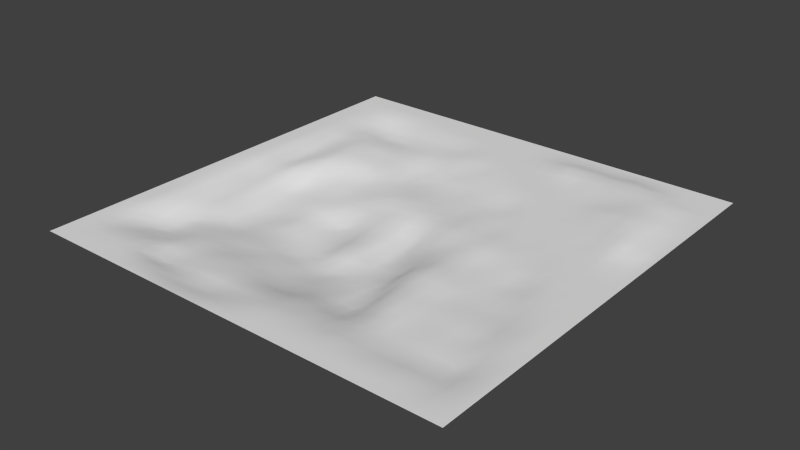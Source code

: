 # Source: l90_turn_surface2.blend  (saved by Blender 2.70.0; exported with 4.5.12 LTS)
import bpy
from mathutils import Matrix  # noqa: F401  (used for matrix-valued properties, if any)

bpy.ops.wm.read_factory_settings(use_empty=True)
scene = bpy.context.scene
scene.name = 'Scene'

# ---- collections
col_collection_1 = bpy.data.collections.new('Collection 1'); scene.collection.children.link(col_collection_1)

# ---- materials (node trees are filled in below, after node groups)
mat_material = bpy.data.materials.new('Material')
mat_material.alpha_threshold = 0.0
mat_material.use_transparent_shadow = False
mat_material.roughness = 0.5
mat_material.line_color = (0.0, 0.0, 0.0, 1.0)

# ---- material node trees

# ---- world
world_world = bpy.data.worlds.new('World'); scene.world = world_world
world_world.color = (0.05088, 0.05088, 0.05088)
world_world.use_sun_shadow = False
world_world.sun_shadow_jitter_overblur = 0.0
world_world.cycles.sampling_method = 'MANUAL'
world_world.cycles.sample_map_resolution = 256

# ---- meshes
me_plane_001 = bpy.data.meshes.new('Plane.001')
me_plane_001.from_pydata([(-6.062, -2.729, 4.853), (1.938, -2.729, 4.853), (-6.062, 5.271, 4.853), (1.938, 5.271, 4.853), (-6.062, 1.271, 4.853), (-2.062, -2.729, 4.853), (1.938, 1.271, 4.853), (-2.062, 5.271, 4.853), (-2.052, 1.279, 4.52), (-6.062, -0.7286, 4.853), (-0.06209, -2.729, 4.853), (1.938, 3.271, 4.853), (-4.062, 5.271, 4.853), (-6.062, 3.271, 4.853), (-4.062, -2.729, 4.853), (1.938, -0.7286, 4.853), (-0.06209, 5.271, 4.853), (-2.062, 3.271, 4.801), (-2.052, -0.7545, 4.499), (-4.074, 1.273, 4.562), (-0.06209, 1.271, 4.781), (-0.06209, 3.271, 4.853), (-4.062, 3.271, 4.735), (-4.074, -0.7334, 4.604), (-0.06208, -0.7286, 4.764), (-6.062, -1.729, 4.853), (0.9379, -2.729, 4.853), (1.938, 4.271, 4.853), (-5.062, 5.271, 4.853), (-6.062, 4.271, 4.853), (-5.062, -2.729, 4.853), (1.938, -1.729, 4.853), (0.9379, 5.271, 4.853), (-2.062, 4.271, 4.853), (-2.062, -1.73, 4.757), (-5.068, 1.273, 4.749), (-1.062, 1.271, 4.717), (-6.062, 0.2714, 4.853), (-1.062, -2.729, 4.853), (1.938, 2.271, 4.853), (-3.062, 5.271, 4.853), (-6.062, 2.271, 4.853), (-3.062, -2.729, 4.853), (1.938, 0.2714, 4.853), (-1.062, 5.271, 4.853), (-2.066, 2.268, 4.669), (-2.063, 0.2676, 4.547), (-3.072, 1.278, 4.523), (0.9379, 1.271, 4.853), (-0.06197, 4.27, 4.949), (-0.06209, 2.271, 4.829), (-1.062, 3.271, 4.85), (0.9366, 3.271, 4.991), (-4.062, 4.271, 4.786), (-4.081, 2.27, 4.683), (-5.065, 3.27, 4.797), (-3.068, 3.271, 4.68), (-4.071, 0.2667, 4.499), (-4.064, -1.74, 4.718), (-5.071, -0.7246, 4.598), (-3.062, -0.7303, 4.576), (-0.06091, 0.268, 4.753), (-0.0619, -1.729, 4.797), (-1.046, -0.7302, 4.534), (0.9342, -0.7279, 4.759), (0.9447, 4.28, 4.957), (-3.062, 4.272, 4.805), (-3.083, 0.2678, 4.424), (0.9379, 0.2714, 4.791), (-1.062, 4.271, 4.853), (-1.062, 2.271, 4.769), (0.9379, 2.271, 4.853), (-5.069, 4.272, 4.753), (-5.064, 2.27, 4.749), (-3.063, 2.269, 4.636), (-5.072, 0.2684, 4.684), (-5.063, -1.729, 4.786), (-3.061, -1.744, 4.753), (-1.053, 0.266, 4.624), (-1.062, -1.729, 4.785), (0.9334, -1.735, 4.746), (-6.062, -2.229, 4.853), (1.438, -2.729, 4.853), (1.938, 4.771, 4.853), (-5.562, 5.271, 4.853), (-6.062, 4.771, 4.853), (-5.562, -2.729, 4.853), (1.938, -2.229, 4.853), (1.438, 5.271, 4.853), (-2.062, 4.771, 4.853), (-2.062, -2.229, 4.82), (-5.562, 1.271, 4.813), (-1.56, 1.272, 4.581), (-6.062, 0.7714, 4.853), (-1.562, -2.729, 4.853), (1.938, 1.771, 4.853), (-2.562, 5.271, 4.853), (-6.062, 1.771, 4.853), (-2.562, -2.729, 4.853), (1.938, 0.7714, 4.853), (-1.562, 5.271, 4.853), (-2.065, 1.772, 4.674), (-2.05, 0.7806, 4.522), (-2.565, 1.271, 4.573), (1.438, 1.271, 4.853), (-0.06201, 4.773, 4.898), (-0.06209, 1.771, 4.793), (-1.562, 3.271, 4.813), (0.4373, 3.273, 4.922), (-4.062, 4.771, 4.853), (-4.087, 1.763, 4.61), (-5.562, 3.271, 4.852), (-3.566, 3.274, 4.704), (-4.065, 0.772, 4.498), (-4.062, -2.232, 4.773), (-5.562, -0.7285, 4.852), (-3.562, -0.7286, 4.597), (-0.06133, 0.7719, 4.732), (-0.06209, -2.229, 4.853), (-1.548, -0.7407, 4.526), (0.4379, -0.7286, 4.753), (-6.062, -1.229, 4.853), (0.4379, -2.729, 4.853), (1.938, 3.771, 4.853), (-4.562, 5.271, 4.853), (-6.062, 3.771, 4.853), (-4.562, -2.729, 4.853), (1.938, -1.229, 4.853), (0.4379, 5.271, 4.853), (-2.062, 3.771, 4.834), (-2.06, -1.242, 4.569), (-4.59, 1.282, 4.554), (-0.5621, 1.271, 4.781), (-6.062, -0.2286, 4.853), (-0.5621, -2.729, 4.853), (1.938, 2.771, 4.853), (-3.562, 5.271, 4.853), (-6.062, 2.771, 4.853), (-3.562, -2.729, 4.853), (1.938, -0.2286, 4.853), (-0.5621, 5.271, 4.853), (-2.062, 2.771, 4.703), (-2.065, -0.2496, 4.447), (-3.578, 1.267, 4.552), (0.4379, 1.271, 4.801), (-0.06217, 3.772, 4.888), (-0.06209, 2.771, 4.853), (-0.5621, 3.271, 4.853), (1.438, 3.271, 4.924), (-4.055, 3.774, 4.707), (-4.075, 2.77, 4.729), (-4.569, 3.269, 4.801), (-2.562, 3.271, 4.754), (-4.073, -0.2327, 4.525), (-4.065, -1.229, 4.699), (-4.576, -0.7357, 4.614), (-2.547, -0.7641, 4.497), (-0.05368, -0.2184, 4.742), (-0.06209, -1.229, 4.79), (-0.562, -0.7286, 4.802), (1.438, -0.7286, 4.851), (0.9379, 4.771, 4.889), (0.9388, 3.772, 4.982), (0.4381, 4.272, 4.954), (1.438, 4.271, 4.889), (-3.062, 4.771, 4.853), (-3.062, 3.771, 4.784), (-3.562, 4.272, 4.802), (-2.562, 4.271, 4.853), (-3.084, 0.7682, 4.421), (-3.067, -0.2374, 4.419), (-3.577, 0.2728, 4.504), (-2.565, 0.2693, 4.484), (0.9379, 0.7714, 4.83), (0.9379, -0.2286, 4.749), (0.4379, 0.2714, 4.726), (1.438, 0.2714, 4.853), (-1.063, 4.772, 4.892), (-1.062, 3.771, 4.853), (-1.562, 4.271, 4.853), (-0.5622, 4.272, 4.9), (-1.062, 2.771, 4.755), (-1.062, 1.771, 4.773), (-1.562, 2.271, 4.714), (-0.5621, 2.271, 4.786), (0.937, 2.773, 4.935), (0.9379, 1.771, 4.853), (0.4379, 2.271, 4.853), (1.437, 2.272, 4.908), (-5.062, 4.771, 4.853), (-5.068, 3.771, 4.773), (-5.562, 4.271, 4.852), (-4.563, 4.278, 4.739), (-5.062, 2.77, 4.756), (-5.064, 1.771, 4.761), (-5.562, 2.271, 4.846), (-4.585, 2.277, 4.816), (-3.072, 2.763, 4.619), (-3.062, 1.776, 4.612), (-3.57, 2.27, 4.603), (-2.563, 2.262, 4.67), (-5.073, 0.7698, 4.71), (-5.072, -0.2286, 4.671), (-5.562, 0.2712, 4.81), (-4.592, 0.2605, 4.537), (-5.063, -1.227, 4.607), (-5.062, -2.229, 4.853), (-5.562, -1.729, 4.808), (-4.565, -1.732, 4.752), (-3.062, -1.229, 4.677), (-3.062, -2.229, 4.737), (-3.559, -1.748, 4.745), (-2.563, -1.737, 4.753), (-1.061, 0.7703, 4.655), (-1.042, -0.2331, 4.589), (-1.533, 0.2655, 4.435), (-0.5621, 0.2714, 4.804), (-1.059, -1.235, 4.577), (-1.062, -2.229, 4.853), (-1.562, -1.729, 4.77), (-0.5621, -1.729, 4.776), (0.9359, -1.23, 4.753), (0.9379, -2.229, 4.851), (0.4376, -1.734, 4.762), (1.438, -1.729, 4.778), (1.438, 4.771, 4.853), (-2.562, 4.771, 4.853), (-2.571, 0.7671, 4.502), (1.438, 0.7714, 4.853), (-0.5617, 4.772, 4.909), (-0.5621, 2.771, 4.835), (1.441, 2.77, 4.962), (-4.562, 4.771, 4.853), (-4.565, 2.773, 4.821), (-2.567, 2.765, 4.643), (-4.591, 0.7729, 4.559), (-4.57, -1.232, 4.653), (-2.561, -1.235, 4.623), (-0.5621, 0.7714, 4.752), (-0.5621, -1.229, 4.721), (1.438, -1.229, 4.803), (0.4395, 4.775, 4.932), (0.436, 3.77, 4.933), (1.443, 3.773, 4.913), (-3.562, 4.771, 4.853), (-3.562, 3.771, 4.756), (-2.562, 3.771, 4.835), (-3.574, 0.7675, 4.49), (-3.563, -0.2284, 4.522), (-2.561, -0.2478, 4.411), (0.4379, 0.7714, 4.743), (0.4373, -0.2291, 4.755), (1.438, -0.2286, 4.853), (-1.562, 4.771, 4.853), (-1.562, 3.771, 4.853), (-0.5621, 3.771, 4.853), (-1.562, 2.771, 4.758), (-1.564, 1.769, 4.708), (-0.5621, 1.771, 4.778), (0.4379, 2.771, 4.853), (0.4379, 1.771, 4.841), (1.438, 1.771, 4.858), (-5.562, 4.771, 4.853), (-5.562, 3.771, 4.852), (-4.563, 3.772, 4.718), (-5.562, 2.771, 4.852), (-5.562, 1.771, 4.835), (-4.586, 1.773, 4.697), (-3.564, 2.77, 4.691), (-3.576, 1.76, 4.578), (-2.555, 1.78, 4.613), (-5.562, 0.7712, 4.804), (-5.562, -0.2288, 4.836), (-4.587, -0.2363, 4.56), (-5.562, -1.229, 4.821), (-5.562, -2.229, 4.853), (-4.562, -2.229, 4.845), (-3.562, -1.229, 4.688), (-3.561, -2.23, 4.742), (-2.563, -2.229, 4.764), (-1.543, 0.7782, 4.472), (-1.53, -0.2386, 4.5), (-0.5621, -0.2286, 4.788), (-1.557, -1.237, 4.625), (-1.562, -2.229, 4.853), (-0.5621, -2.229, 4.853), (0.4379, -1.229, 4.768), (0.4379, -2.229, 4.853), (1.438, -2.229, 4.824), (-6.062, -2.479, 4.853), (1.688, -2.729, 4.853), (1.938, 5.021, 4.853), (-5.812, 5.271, 4.853), (-6.062, 5.021, 4.853), (-5.812, -2.729, 4.853), (1.938, -2.479, 4.853), (1.688, 5.271, 4.853), (-2.062, 5.021, 4.853), (-2.062, -2.479, 4.853), (-5.812, 1.271, 4.853), (-1.804, 1.275, 4.501), (-6.062, 1.021, 4.853), (-1.812, -2.729, 4.853), (1.938, 1.521, 4.853), (-2.312, 5.271, 4.853), (-6.062, 1.521, 4.853), (-2.312, -2.729, 4.853), (1.938, 1.021, 4.853), (-1.812, 5.271, 4.853), (-2.061, 1.526, 4.59), (-2.049, 1.032, 4.52), (-2.309, 1.276, 4.582), (1.688, 1.271, 4.853), (-0.06209, 5.021, 4.853), (-0.06209, 1.521, 4.794), (-1.812, 3.271, 4.801), (0.1879, 3.271, 4.853), (-4.062, 5.021, 4.853), (-4.082, 1.52, 4.581), (-5.812, 3.271, 4.853), (-3.812, 3.272, 4.722), (-4.067, 1.025, 4.523), (-4.062, -2.479, 4.851), (-5.812, -0.7286, 4.853), (-3.812, -0.7286, 4.592), (-0.062, 1.021, 4.742), (-0.06209, -2.479, 4.853), (-1.802, -0.745, 4.506), (0.1885, -0.7251, 4.753), (-6.062, -0.9786, 4.853), (0.1879, -2.729, 4.853), (1.938, 3.521, 4.853), (-4.312, 5.271, 4.853), (-6.062, 3.521, 4.853), (-4.312, -2.729, 4.853), (1.938, -0.9786, 4.853), (0.1879, 5.271, 4.853), (-2.062, 3.521, 4.816), (-2.056, -0.9894, 4.541), (-4.34, 1.281, 4.547), (-0.3121, 1.271, 4.784), (-6.062, -0.4786, 4.853), (-0.3121, -2.729, 4.853), (1.938, 3.021, 4.853), (-3.812, 5.271, 4.853), (-6.062, 3.021, 4.853), (-3.812, -2.729, 4.853), (1.938, -0.4786, 4.853), (-0.3121, 5.271, 4.853), (-2.062, 3.021, 4.747), (-2.055, -0.5136, 4.473), (-3.827, 1.27, 4.572), (0.1879, 1.271, 4.79), (-0.06209, 3.521, 4.853), (-0.06209, 3.021, 4.853), (-0.3121, 3.271, 4.853), (1.688, 3.271, 4.853), (-4.062, 3.521, 4.735), (-4.066, 3.017, 4.715), (-4.314, 3.27, 4.755), (-2.312, 3.271, 4.766), (-4.073, -0.4825, 4.556), (-4.072, -0.9828, 4.646), (-4.341, -0.7408, 4.619), (-2.301, -0.7621, 4.465), (-0.06012, -0.4754, 4.757), (-0.06327, -0.9791, 4.782), (-0.3121, -0.7286, 4.802), (1.688, -0.7286, 4.853), (0.9379, 5.021, 4.853), (0.937, 3.52, 4.994), (0.1875, 4.271, 4.944), (1.188, 4.272, 4.936), (-3.062, 5.021, 4.853), (-3.062, 3.522, 4.767), (-3.812, 4.272, 4.796), (-2.812, 4.272, 4.835), (-3.075, 1.026, 4.418), (-3.062, -0.4855, 4.503), (-3.816, 0.2715, 4.518), (-2.82, 0.2694, 4.392), (0.9379, 1.021, 4.853), (0.9355, -0.4814, 4.773), (0.1879, 0.2713, 4.725), (1.188, 0.2714, 4.835), (-1.062, 5.021, 4.853), (-1.062, 3.521, 4.853), (-1.812, 4.271, 4.853), (-0.8124, 4.272, 4.904), (-1.062, 3.021, 4.796), (-1.062, 1.521, 4.745), (-1.813, 2.271, 4.696), (-0.8121, 2.271, 4.761), (0.9377, 3.021, 4.956), (0.9379, 1.521, 4.853), (0.1879, 2.271, 4.853), (1.187, 2.272, 4.908), (-5.062, 5.021, 4.853), (-5.064, 3.521, 4.813), (-5.812, 4.271, 4.853), (-4.815, 4.278, 4.724), (-5.063, 3.02, 4.773), (-5.065, 1.522, 4.763), (-5.812, 2.271, 4.853), (-4.815, 2.272, 4.811), (-3.071, 3.018, 4.654), (-3.068, 1.527, 4.559), (-3.824, 2.271, 4.599), (-2.81, 2.268, 4.638), (-5.071, 1.022, 4.731), (-5.073, -0.4761, 4.648), (-5.812, 0.2714, 4.853), (-4.828, 0.2672, 4.646), (-5.067, -0.9746, 4.585), (-5.062, -2.479, 4.853), (-5.812, -1.729, 4.852), (-4.814, -1.732, 4.738), (-3.062, -0.9793, 4.639), (-3.062, -2.479, 4.827), (-3.811, -1.745, 4.741), (-2.812, -1.741, 4.768), (-1.062, 1.021, 4.688), (-1.042, -0.4816, 4.528), (-1.794, 0.2716, 4.437), (-0.8117, 0.2711, 4.764), (-1.05, -0.982, 4.523), (-1.062, -2.479, 4.853), (-1.812, -1.729, 4.766), (-0.8125, -1.73, 4.756), (0.9372, -0.9781, 4.754), (0.9379, -2.479, 4.853), (0.1879, -1.73, 4.775), (1.186, -1.73, 4.73), (-6.062, -1.979, 4.853), (1.188, -2.729, 4.853), (1.938, 4.521, 4.853), (-5.312, 5.271, 4.853), (-6.062, 4.521, 4.853), (-5.312, -2.729, 4.853), (1.938, -1.979, 4.853), (1.188, 5.271, 4.853), (-2.062, 4.521, 4.853), (-2.062, -1.98, 4.81), (-5.315, 1.271, 4.717), (-1.314, 1.271, 4.681), (-6.062, 0.5214, 4.853), (-1.312, -2.729, 4.853), (1.938, 2.021, 4.853), (-2.812, 5.271, 4.853), (-6.062, 2.021, 4.853), (-2.812, -2.729, 4.853), (1.938, 0.5214, 4.853), (-1.312, 5.271, 4.853), (-2.067, 2.018, 4.68), (-2.06, 0.5213, 4.524), (-2.821, 1.274, 4.535), (1.188, 1.271, 4.853), (-0.06149, 4.522, 4.959), (-0.06209, 2.021, 4.814), (-1.312, 3.271, 4.824), (0.6876, 3.272, 4.969), (-4.062, 4.521, 4.831), (-4.091, 2.013, 4.639), (-5.315, 3.268, 4.797), (-3.317, 3.272, 4.687), (-4.066, 0.5192, 4.492), (-4.064, -1.991, 4.672), (-5.318, -0.7252, 4.723), (-3.312, -0.7287, 4.595), (-0.06209, 0.5214, 4.736), (-0.06183, -1.98, 4.798), (-1.294, -0.7333, 4.535), (0.6879, -0.7286, 4.761), (-6.062, -1.479, 4.853), (0.6879, -2.729, 4.853), (1.938, 4.021, 4.853), (-4.812, 5.271, 4.853), (-6.062, 4.021, 4.853), (-4.812, -2.729, 4.853), (1.938, -1.479, 4.853), (0.6879, 5.271, 4.853), (-2.062, 4.021, 4.853), (-2.061, -1.492, 4.673), (-4.825, 1.276, 4.69), (-0.8121, 1.271, 4.729), (-6.062, 0.02142, 4.853), (-0.8121, -2.729, 4.853), (1.938, 2.521, 4.853), (-3.312, 5.271, 4.853), (-6.062, 2.521, 4.853), (-3.312, -2.729, 4.853), (1.938, 0.02142, 4.853), (-0.8121, 5.271, 4.853), (-2.063, 2.52, 4.687), (-2.066, 0.01468, 4.533), (-3.329, 1.271, 4.539), (0.6879, 1.271, 4.832), (-0.06217, 4.021, 4.929), (-0.06209, 2.521, 4.853), (-0.8121, 3.271, 4.853), (1.19, 3.272, 5.007), (-4.059, 4.024, 4.721), (-4.077, 2.53, 4.73), (-4.813, 3.271, 4.822), (-2.813, 3.271, 4.737), (-4.075, 0.01581, 4.519), (-4.062, -1.479, 4.701), (-4.819, -0.7314, 4.609), (-2.802, -0.7494, 4.539), (-0.05792, 0.01763, 4.759), (-0.06209, -1.479, 4.768), (-0.8061, -0.729, 4.66), (1.188, -0.7286, 4.779), (0.9385, 4.523, 4.928), (0.9415, 4.026, 4.97), (0.6915, 4.279, 4.958), (1.688, 4.271, 4.853), (-3.062, 4.521, 4.853), (-3.062, 4.021, 4.799), (-3.312, 4.272, 4.799), (-2.312, 4.271, 4.853), (-3.086, 0.5161, 4.427), (-3.075, 0.01617, 4.431), (-3.334, 0.2714, 4.432), (-2.319, 0.2669, 4.573), (0.9379, 0.5214, 4.811), (0.9379, 0.02142, 4.768), (0.6879, 0.2714, 4.76), (1.688, 0.2714, 4.853), (-1.063, 4.523, 4.919), (-1.062, 4.021, 4.853), (-1.312, 4.271, 4.853), (-0.3113, 4.271, 4.939), (-1.062, 2.521, 4.758), (-1.062, 2.021, 4.776), (-1.312, 2.271, 4.755), (-0.3121, 2.271, 4.82), (0.9377, 2.522, 4.879), (0.9379, 2.021, 4.853), (0.6879, 2.271, 4.853), (1.688, 2.271, 4.853), (-5.062, 4.521, 4.805), (-5.072, 4.02, 4.752), (-5.314, 4.27, 4.796), (-4.312, 4.272, 4.767), (-5.063, 2.52, 4.749), (-5.064, 2.02, 4.756), (-5.314, 2.27, 4.751), (-4.347, 2.278, 4.744), (-3.067, 2.515, 4.635), (-3.065, 2.019, 4.629), (-3.314, 2.267, 4.614), (-2.317, 2.263, 4.679), (-5.073, 0.5184, 4.693), (-5.071, 0.01955, 4.678), (-5.315, 0.2695, 4.702), (-4.34, 0.2583, 4.49), (-5.062, -1.479, 4.705), (-5.062, -1.979, 4.847), (-5.312, -1.729, 4.769), (-4.315, -1.734, 4.742), (-3.061, -1.498, 4.737), (-3.062, -1.979, 4.776), (-3.309, -1.747, 4.756), (-2.312, -1.733, 4.775), (-1.059, 0.5177, 4.654), (-1.048, 0.01669, 4.622), (-1.279, 0.2607, 4.5), (-0.3121, 0.2709, 4.763), (-1.063, -1.483, 4.672), (-1.063, -1.981, 4.821), (-1.312, -1.729, 4.769), (-0.3121, -1.729, 4.761), (0.9364, -1.48, 4.751), (0.9372, -1.98, 4.812), (0.6881, -1.731, 4.76), (1.688, -1.729, 4.853), (1.438, 5.021, 4.853), (1.438, 4.521, 4.853), (1.188, 4.771, 4.853), (1.688, 4.771, 4.853), (-2.562, 5.021, 4.853), (-2.562, 4.521, 4.853), (-2.812, 4.771, 4.853), (-2.312, 4.771, 4.853), (-2.572, 1.016, 4.545), (-2.568, 0.5195, 4.487), (-2.82, 0.7711, 4.423), (-2.322, 0.7656, 4.574), (1.438, 1.021, 4.853), (1.438, 0.5214, 4.853), (1.188, 0.7714, 4.853), (1.688, 0.7714, 4.853), (-0.5621, 5.021, 4.853), (-0.5593, 4.524, 4.953), (-0.8121, 4.772, 4.91), (-0.312, 4.771, 4.912), (-0.5621, 3.021, 4.853), (-0.5621, 2.521, 4.82), (-0.8121, 2.771, 4.795), (-0.3121, 2.771, 4.853), (1.44, 3.021, 4.938), (1.439, 2.521, 4.966), (1.188, 2.771, 4.983), (1.688, 2.771, 4.853), (-4.562, 5.021, 4.853), (-4.562, 4.522, 4.803), (-4.812, 4.771, 4.853), (-4.312, 4.771, 4.853), (-4.563, 3.021, 4.829), (-4.577, 2.528, 4.825), (-4.81, 2.771, 4.835), (-4.319, 2.774, 4.801), (-2.563, 3.02, 4.692), (-2.566, 2.513, 4.661), (-2.819, 2.765, 4.643), (-2.313, 2.77, 4.683), (-4.591, 1.031, 4.56), (-4.592, 0.5138, 4.553), (-4.83, 0.7708, 4.654), (-4.33, 0.7713, 4.516), (-4.573, -0.9844, 4.638), (-4.565, -1.482, 4.702), (-4.813, -1.23, 4.625), (-4.325, -1.233, 4.702), (-2.555, -0.9915, 4.547), (-2.563, -1.499, 4.703), (-2.811, -1.231, 4.661), (-2.312, -1.238, 4.583), (-0.5621, 1.021, 4.759), (-0.5621, 0.5214, 4.777), (-0.8121, 0.7714, 4.742), (-0.3121, 0.7714, 4.735), (-0.5621, -0.9786, 4.753), (-0.5623, -1.479, 4.741), (-0.8117, -1.233, 4.632), (-0.3121, -1.229, 4.771), (1.438, -0.9786, 4.828), (1.438, -1.479, 4.79), (1.188, -1.229, 4.771), (1.688, -1.229, 4.853), (0.4379, 5.021, 4.853), (0.4417, 4.532, 4.974), (0.1893, 4.779, 4.934), (0.6879, 4.771, 4.9), (0.4368, 4.021, 4.956), (0.4375, 3.522, 4.949), (0.1877, 3.772, 4.907), (0.6864, 3.771, 4.958), (1.438, 4.021, 4.878), (1.445, 3.523, 4.918), (1.197, 3.777, 4.954), (1.688, 3.771, 4.853), (-3.562, 5.021, 4.853), (-3.562, 4.522, 4.841), (-3.812, 4.771, 4.853), (-3.312, 4.771, 4.853), (-3.562, 4.021, 4.769), (-3.563, 3.525, 4.744), (-3.81, 3.775, 4.731), (-3.312, 3.771, 4.772), (-2.562, 4.021, 4.845), (-2.562, 3.521, 4.779), (-2.812, 3.771, 4.811), (-2.312, 3.771, 4.827), (-3.575, 1.019, 4.53), (-3.576, 0.5186, 4.516), (-3.814, 0.7716, 4.506), (-3.34, 0.7647, 4.427), (-3.57, 0.02307, 4.522), (-3.562, -0.4786, 4.578), (-3.812, -0.2286, 4.52), (-3.316, -0.2304, 4.507), (-2.565, 0.009942, 4.436), (-2.552, -0.5124, 4.44), (-2.814, -0.2436, 4.415), (-2.312, -0.2517, 4.423), (0.4379, 1.021, 4.782), (0.4367, 0.5207, 4.746), (0.1921, 0.7735, 4.748), (0.6879, 0.7714, 4.756), (0.4379, 0.02142, 4.725), (0.4379, -0.4786, 4.761), (0.1879, -0.2286, 4.742), (0.6877, -0.2297, 4.738), (1.438, 0.02142, 4.853), (1.438, -0.4786, 4.853), (1.188, -0.2286, 4.791), (1.688, -0.2286, 4.853), (-1.562, 5.021, 4.853), (-1.562, 4.521, 4.853), (-1.812, 4.771, 4.853), (-1.312, 4.772, 4.88), (-1.562, 4.021, 4.853), (-1.562, 3.521, 4.834), (-1.812, 3.771, 4.85), (-1.312, 3.771, 4.853), (-0.5621, 4.021, 4.864), (-0.5621, 3.521, 4.853), (-0.8121, 3.771, 4.853), (-0.3121, 3.771, 4.855), (-1.562, 3.021, 4.781), (-1.562, 2.521, 4.747), (-1.812, 2.771, 4.749), (-1.312, 2.771, 4.764), (-1.562, 2.021, 4.694), (-1.565, 1.519, 4.676), (-1.815, 1.768, 4.686), (-1.312, 1.771, 4.73), (-0.5621, 2.021, 4.76), (-0.5621, 1.521, 4.793), (-0.8121, 1.771, 4.769), (-0.3121, 1.771, 4.787), (0.4379, 3.021, 4.882), (0.4379, 2.521, 4.853), (0.1879, 2.771, 4.853), (0.6879, 2.771, 4.896), (0.4379, 2.021, 4.853), (0.4379, 1.521, 4.813), (0.1879, 1.771, 4.818), (0.6879, 1.771, 4.853), (1.438, 2.021, 4.894), (1.438, 1.521, 4.853), (1.188, 1.771, 4.853), (1.688, 1.771, 4.859), (-5.562, 5.021, 4.853), (-5.562, 4.521, 4.83), (-5.812, 4.771, 4.853), (-5.312, 4.771, 4.853), (-5.562, 4.021, 4.852), (-5.562, 3.521, 4.852), (-5.812, 3.771, 4.853), (-5.321, 3.769, 4.796), (-4.563, 4.025, 4.668), (-4.566, 3.521, 4.765), (-4.814, 3.771, 4.763), (-4.308, 3.772, 4.706), (-5.562, 3.021, 4.852), (-5.562, 2.521, 4.851), (-5.812, 2.771, 4.853), (-5.312, 2.771, 4.784), (-5.562, 2.021, 4.842), (-5.562, 1.521, 4.831), (-5.812, 1.771, 4.853), (-5.314, 1.771, 4.747), (-4.585, 2.023, 4.759), (-4.593, 1.528, 4.611), (-4.821, 1.772, 4.784), (-4.346, 1.772, 4.629), (-3.567, 3.021, 4.7), (-3.571, 2.521, 4.626), (-3.825, 2.765, 4.68), (-3.32, 2.766, 4.637), (-3.575, 2.01, 4.586), (-3.578, 1.513, 4.561), (-3.829, 1.759, 4.583), (-3.324, 1.765, 4.595), (-2.559, 2.02, 4.669), (-2.557, 1.531, 4.587), (-2.806, 1.781, 4.594), (-2.312, 1.776, 4.649), (-5.562, 1.021, 4.803), (-5.562, 0.5213, 4.806), (-5.812, 0.7714, 4.853), (-5.314, 0.7702, 4.704), (-5.562, 0.0212, 4.815), (-5.562, -0.4786, 4.845), (-5.812, -0.2286, 4.853), (-5.317, -0.2292, 4.704), (-4.59, 0.01231, 4.561), (-4.582, -0.4862, 4.576), (-4.825, -0.2314, 4.631), (-4.343, -0.2396, 4.495), (-5.562, -0.9786, 4.847), (-5.562, -1.479, 4.798), (-5.812, -1.229, 4.852), (-5.313, -1.227, 4.699), (-5.562, -1.979, 4.844), (-5.562, -2.479, 4.853), (-5.812, -2.229, 4.853), (-5.312, -2.229, 4.853), (-4.563, -1.981, 4.795), (-4.562, -2.479, 4.853), (-4.812, -2.229, 4.853), (-4.313, -2.231, 4.806), (-3.562, -0.9786, 4.616), (-3.56, -1.489, 4.729), (-3.812, -1.229, 4.69), (-3.312, -1.229, 4.698), (-3.561, -1.984, 4.735), (-3.562, -2.479, 4.83), (-3.812, -2.232, 4.753), (-3.312, -2.229, 4.739), (-2.563, -1.979, 4.777), (-2.562, -2.479, 4.843), (-2.813, -2.229, 4.738), (-2.312, -2.229, 4.794), (-1.555, 1.026, 4.521), (-1.538, 0.5217, 4.463), (-1.792, 0.7834, 4.43), (-1.306, 0.7715, 4.56), (-1.528, 0.0125, 4.465), (-1.539, -0.4911, 4.514), (-1.798, -0.2426, 4.471), (-1.28, -0.2361, 4.485), (-0.5621, 0.02142, 4.785), (-0.562, -0.4786, 4.805), (-0.8107, -0.2288, 4.744), (-0.3121, -0.2286, 4.77), (-1.552, -0.9895, 4.587), (-1.561, -1.482, 4.728), (-1.805, -1.244, 4.613), (-1.306, -1.234, 4.623), (-1.562, -1.979, 4.828), (-1.562, -2.479, 4.853), (-1.812, -2.229, 4.853), (-1.312, -2.229, 4.853), (-0.5624, -1.981, 4.82), (-0.5621, -2.479, 4.853), (-0.8121, -2.229, 4.853), (-0.3121, -2.229, 4.853), (0.4379, -0.9786, 4.763), (0.4379, -1.479, 4.778), (0.1879, -1.229, 4.766), (0.6879, -1.229, 4.759), (0.4377, -1.98, 4.802), (0.4379, -2.479, 4.853), (0.1879, -2.229, 4.853), (0.6879, -2.229, 4.853), (1.438, -1.979, 4.804), (1.438, -2.479, 4.853), (1.188, -2.229, 4.829), (1.688, -2.229, 4.853), (1.688, 5.021, 4.853), (-2.312, 5.021, 4.853), (-2.314, 1.021, 4.561), (1.688, 1.021, 4.853), (-0.3121, 5.021, 4.853), (-0.3121, 3.021, 4.853), (1.688, 3.021, 4.853), (-4.312, 5.021, 4.853), (-4.315, 3.019, 4.748), (-2.312, 3.021, 4.738), (-4.335, 1.029, 4.515), (-4.337, -0.989, 4.657), (-2.309, -0.9883, 4.525), (-0.3121, 1.021, 4.745), (-0.3121, -0.9786, 4.816), (1.688, -0.9786, 4.853), (0.6879, 5.021, 4.853), (0.6877, 4.021, 4.954), (1.688, 4.021, 4.853), (-3.312, 5.021, 4.853), (-3.312, 4.021, 4.797), (-2.312, 4.021, 4.852), (-3.336, 1.02, 4.486), (-3.326, 0.02151, 4.455), (-2.316, 0.01139, 4.52), (0.6879, 1.021, 4.804), (0.6879, 0.02142, 4.73), (1.688, 0.02142, 4.853), (-1.312, 5.021, 4.853), (-1.312, 4.021, 4.853), (-0.3121, 4.021, 4.899), (-1.312, 3.021, 4.793), (-1.312, 2.021, 4.736), (-0.3121, 2.021, 4.804), (0.6877, 3.022, 4.918), (0.6879, 2.021, 4.853), (1.688, 2.021, 4.853), (-5.312, 5.021, 4.853), (-5.32, 4.021, 4.806), (-4.311, 4.026, 4.675), (-5.313, 3.02, 4.783), (-5.314, 2.02, 4.739), (-4.348, 2.019, 4.666), (-3.321, 3.017, 4.654), (-3.321, 2.013, 4.595), (-2.316, 2.019, 4.684), (-5.315, 1.021, 4.701), (-5.316, 0.01972, 4.695), (-4.346, 0.0075, 4.487), (-5.316, -0.9752, 4.705), (-5.312, -1.979, 4.832), (-4.315, -1.987, 4.706), (-3.312, -0.9786, 4.627), (-3.312, -1.98, 4.779), (-2.312, -1.98, 4.801), (-1.311, 1.022, 4.611), (-1.277, 0.01196, 4.485), (-0.3104, 0.02154, 4.789), (-1.299, -0.985, 4.561), (-1.312, -1.979, 4.825), (-0.3127, -1.98, 4.836), (0.6879, -0.9786, 4.741), (0.688, -1.979, 4.809), (1.688, -1.979, 4.852), (1.188, 5.021, 4.853), (1.188, 4.521, 4.889), (1.688, 4.521, 4.853), (-2.812, 5.021, 4.853), (-2.812, 4.521, 4.853), (-2.312, 4.521, 4.853), (-2.821, 1.024, 4.474), (-2.821, 0.5201, 4.418), (-2.324, 0.5146, 4.568), (1.188, 1.021, 4.853), (1.188, 0.5214, 4.853), (1.688, 0.5214, 4.853), (-0.8121, 5.021, 4.853), (-0.8125, 4.523, 4.957), (-0.309, 4.523, 4.966), (-0.8121, 3.021, 4.839), (-0.8121, 2.521, 4.774), (-0.3121, 2.521, 4.828), (1.188, 3.022, 4.999), (1.185, 2.523, 4.946), (1.688, 2.521, 4.853), (-4.812, 5.021, 4.853), (-4.812, 4.524, 4.799), (-4.312, 4.521, 4.811), (-4.812, 3.021, 4.834), (-4.813, 2.522, 4.824), (-4.332, 2.53, 4.779), (-2.819, 3.017, 4.651), (-2.816, 2.513, 4.647), (-2.316, 2.515, 4.66), (-4.827, 1.025, 4.673), (-4.831, 0.5177, 4.644), (-4.334, 0.5125, 4.5), (-4.815, -0.9798, 4.605), (-4.814, -1.482, 4.663), (-4.315, -1.479, 4.722), (-2.806, -0.9874, 4.587), (-2.813, -1.499, 4.724), (-2.312, -1.496, 4.68), (-0.8121, 1.021, 4.733), (-0.8113, 0.5206, 4.731), (-0.3121, 0.5214, 4.741), (-0.8071, -0.9805, 4.636), (-0.8135, -1.483, 4.692), (-0.3121, -1.479, 4.783), (1.188, -0.9786, 4.781), (1.188, -1.479, 4.738), (1.688, -1.479, 4.853), (0.1879, 5.021, 4.853), (0.1895, 4.527, 4.962), (0.6938, 4.533, 4.97), (0.1869, 4.02, 4.949), (0.1875, 3.522, 4.907), (0.6859, 3.52, 4.972), (1.2, 4.03, 4.947), (1.189, 3.522, 4.98), (1.688, 3.521, 4.853), (-3.812, 5.021, 4.853), (-3.812, 4.522, 4.837), (-3.312, 4.521, 4.85), (-3.812, 4.021, 4.761), (-3.811, 3.525, 4.731), (-3.314, 3.522, 4.761), (-2.812, 4.021, 4.83), (-2.812, 3.521, 4.778), (-2.312, 3.521, 4.788), (-3.818, 1.023, 4.556), (-3.814, 0.5203, 4.513), (-3.339, 0.5167, 4.45), (-3.815, 0.0219, 4.519), (-3.812, -0.4786, 4.576), (-3.313, -0.4794, 4.544), (-2.818, 0.01311, 4.391), (-2.808, -0.4961, 4.468), (-2.303, -0.5165, 4.419), (0.1879, 1.021, 4.774), (0.1881, 0.5215, 4.729), (0.6878, 0.5213, 4.762), (0.1828, 0.0154, 4.745), (0.1879, -0.4786, 4.753), (0.6879, -0.4786, 4.764), (1.188, 0.02142, 4.824), (1.188, -0.4786, 4.789), (1.688, -0.4786, 4.853), (-1.812, 5.021, 4.853), (-1.812, 4.521, 4.853), (-1.312, 4.522, 4.869), (-1.812, 4.021, 4.853), (-1.812, 3.521, 4.826), (-1.312, 3.521, 4.853), (-0.8121, 4.021, 4.853), (-0.8121, 3.521, 4.853), (-0.3121, 3.521, 4.853), (-1.812, 3.021, 4.775), (-1.812, 2.521, 4.715), (-1.312, 2.521, 4.749), (-1.815, 2.019, 4.693), (-1.813, 1.52, 4.617), (-1.315, 1.521, 4.728), (-0.8121, 2.021, 4.764), (-0.8121, 1.521, 4.765), (-0.3121, 1.521, 4.797), (0.1879, 3.021, 4.853), (0.1879, 2.521, 4.853), (0.6879, 2.521, 4.853), (0.1879, 2.021, 4.837), (0.1879, 1.521, 4.812), (0.6879, 1.521, 4.853), (1.188, 2.021, 4.853), (1.188, 1.521, 4.853), (1.688, 1.521, 4.853), (-5.812, 5.021, 4.853), (-5.812, 4.521, 4.85), (-5.312, 4.521, 4.823), (-5.812, 4.021, 4.853), (-5.812, 3.521, 4.853), (-5.316, 3.518, 4.824), (-4.817, 4.022, 4.703), (-4.814, 3.521, 4.78), (-4.312, 3.521, 4.748), (-5.812, 3.021, 4.853), (-5.812, 2.521, 4.853), (-5.313, 2.521, 4.76), (-5.812, 2.021, 4.853), (-5.812, 1.521, 4.853), (-5.314, 1.522, 4.748), (-4.816, 2.022, 4.813), (-4.824, 1.524, 4.736), (-4.346, 1.528, 4.576), (-3.813, 3.02, 4.707), (-3.83, 2.528, 4.644), (-3.318, 2.514, 4.642), (-3.827, 2.01, 4.604), (-3.829, 1.515, 4.563), (-3.326, 1.518, 4.577), (-2.809, 2.022, 4.658), (-2.808, 1.531, 4.588), (-2.308, 1.529, 4.587), (-5.812, 1.021, 4.853), (-5.812, 0.5214, 4.853), (-5.315, 0.5198, 4.704), (-5.812, 0.02142, 4.853), (-5.812, -0.4786, 4.853), (-5.318, -0.4771, 4.716), (-4.825, 0.01821, 4.641), (-4.823, -0.4818, 4.587), (-4.341, -0.4893, 4.549), (-5.812, -0.9786, 4.853), (-5.812, -1.479, 4.851), (-5.312, -1.479, 4.72), (-5.812, -1.979, 4.853), (-5.812, -2.479, 4.853), (-5.312, -2.479, 4.853), (-4.813, -1.979, 4.83), (-4.812, -2.479, 4.853), (-4.312, -2.479, 4.853), (-3.812, -0.9786, 4.634), (-3.812, -1.481, 4.706), (-3.309, -1.495, 4.74), (-3.812, -1.988, 4.712), (-3.812, -2.479, 4.842), (-3.312, -2.479, 4.827), (-2.812, -1.979, 4.774), (-2.812, -2.479, 4.832), (-2.312, -2.479, 4.852), (-1.796, 1.032, 4.445), (-1.79, 0.5272, 4.422), (-1.291, 0.5151, 4.566), (-1.795, 0.01563, 4.474), (-1.799, -0.4995, 4.493), (-1.289, -0.4832, 4.506), (-0.8119, 0.02134, 4.772), (-0.8081, -0.479, 4.707), (-0.3121, -0.4786, 4.783), (-1.802, -0.9914, 4.566), (-1.81, -1.488, 4.704), (-1.312, -1.479, 4.726), (-1.812, -1.979, 4.824), (-1.812, -2.479, 4.853), (-1.312, -2.479, 4.853), (-0.8123, -1.983, 4.808), (-0.8121, -2.479, 4.853), (-0.3121, -2.479, 4.853), (0.1852, -0.9798, 4.743), (0.1879, -1.479, 4.754), (0.6879, -1.479, 4.748), (0.188, -1.979, 4.81), (0.1879, -2.479, 4.853), (0.6879, -2.479, 4.853), (1.187, -1.979, 4.802), (1.188, -2.479, 4.853), (1.688, -2.479, 4.853)], [], [(833, 291, 3, 296), (834, 297, 7, 304), (835, 310, 8, 311), (836, 307, 6, 312), (837, 313, 16, 348), (838, 354, 21, 355), (839, 343, 11, 356), (840, 317, 12, 332), (841, 358, 22, 359), (842, 349, 17, 360), (843, 321, 19, 339), (844, 362, 23, 363), (845, 338, 18, 364), (846, 325, 20, 340), (847, 366, 24, 367), (848, 335, 15, 368), (849, 369, 32, 480), (850, 514, 65, 515), (851, 475, 27, 516), (852, 373, 40, 488), (853, 518, 66, 519), (854, 481, 33, 520), (855, 377, 47, 495), (856, 522, 67, 523), (857, 494, 46, 524), (858, 381, 48, 496), (859, 526, 68, 527), (860, 491, 43, 528), (861, 385, 44, 452), (862, 530, 69, 531), (863, 497, 49, 532), (864, 389, 51, 459), (865, 534, 70, 535), (866, 458, 50, 536), (867, 393, 52, 460), (868, 538, 71, 539), (869, 447, 39, 540), (870, 397, 28, 436), (871, 542, 72, 543), (872, 501, 53, 544), (873, 401, 55, 463), (874, 546, 73, 547), (875, 462, 54, 548), (876, 405, 56, 464), (877, 550, 74, 551), (878, 453, 45, 552), (879, 409, 35, 443), (880, 554, 75, 555), (881, 505, 57, 556), (882, 413, 59, 467), (883, 558, 76, 559), (884, 466, 58, 560), (885, 417, 60, 468), (886, 562, 77, 563), (887, 442, 34, 564), (888, 421, 36, 444), (889, 566, 78, 567), (890, 509, 61, 568), (891, 425, 63, 471), (892, 570, 79, 571), (893, 470, 62, 572), (894, 429, 64, 472), (895, 574, 80, 575), (896, 439, 31, 576), (897, 577, 88, 440), (898, 578, 225, 579), (899, 435, 83, 580), (900, 581, 96, 448), (901, 582, 226, 583), (902, 441, 89, 584), (903, 585, 103, 455), (904, 586, 227, 587), (905, 454, 102, 588), (906, 589, 104, 456), (907, 590, 228, 591), (908, 451, 99, 592), (909, 593, 140, 492), (910, 594, 229, 595), (911, 457, 105, 596), (912, 597, 147, 499), (913, 598, 230, 599), (914, 498, 146, 600), (915, 601, 148, 500), (916, 602, 231, 603), (917, 487, 135, 604), (918, 605, 124, 476), (919, 606, 232, 607), (920, 461, 109, 608), (921, 609, 151, 503), (922, 610, 233, 611), (923, 502, 150, 612), (924, 613, 152, 504), (925, 614, 234, 615), (926, 493, 141, 616), (927, 617, 131, 483), (928, 618, 235, 619), (929, 465, 113, 620), (930, 621, 155, 507), (931, 622, 236, 623), (932, 506, 154, 624), (933, 625, 156, 508), (934, 626, 237, 627), (935, 482, 130, 628), (936, 629, 132, 484), (937, 630, 238, 631), (938, 469, 117, 632), (939, 633, 159, 511), (940, 634, 239, 635), (941, 510, 158, 636), (942, 637, 160, 512), (943, 638, 240, 639), (944, 479, 127, 640), (945, 641, 128, 336), (946, 642, 241, 643), (947, 513, 161, 644), (948, 645, 163, 371), (949, 646, 242, 647), (950, 370, 162, 648), (951, 649, 164, 372), (952, 650, 243, 651), (953, 331, 123, 652), (954, 653, 136, 344), (955, 654, 244, 655), (956, 517, 165, 656), (957, 657, 167, 375), (958, 658, 245, 659), (959, 374, 166, 660), (960, 661, 168, 376), (961, 662, 246, 663), (962, 337, 129, 664), (963, 665, 143, 351), (964, 666, 247, 667), (965, 521, 169, 668), (966, 669, 171, 379), (967, 670, 248, 671), (968, 378, 170, 672), (969, 673, 172, 380), (970, 674, 249, 675), (971, 350, 142, 676), (972, 677, 144, 352), (973, 678, 250, 679), (974, 525, 173, 680), (975, 681, 175, 383), (976, 682, 251, 683), (977, 382, 174, 684), (978, 685, 176, 384), (979, 686, 252, 687), (980, 347, 139, 688), (981, 689, 100, 308), (982, 690, 253, 691), (983, 529, 177, 692), (984, 693, 179, 387), (985, 694, 254, 695), (986, 386, 178, 696), (987, 697, 180, 388), (988, 698, 255, 699), (989, 353, 145, 700), (990, 701, 107, 315), (991, 702, 256, 703), (992, 533, 181, 704), (993, 705, 183, 391), (994, 706, 257, 707), (995, 390, 182, 708), (996, 709, 184, 392), (997, 710, 258, 711), (998, 314, 106, 712), (999, 713, 108, 316), (1000, 714, 259, 715), (1001, 537, 185, 716), (1002, 717, 187, 395), (1003, 718, 260, 719), (1004, 394, 186, 720), (1005, 721, 188, 396), (1006, 722, 261, 723), (1007, 303, 95, 724), (1008, 725, 84, 292), (1009, 726, 262, 727), (1010, 541, 189, 728), (1011, 729, 191, 399), (1012, 730, 263, 731), (1013, 398, 190, 732), (1014, 733, 192, 400), (1015, 734, 264, 735), (1016, 357, 149, 736), (1017, 737, 111, 319), (1018, 738, 265, 739), (1019, 545, 193, 740), (1020, 741, 195, 403), (1021, 742, 266, 743), (1022, 402, 194, 744), (1023, 745, 196, 404), (1024, 746, 267, 747), (1025, 318, 110, 748), (1026, 749, 112, 320), (1027, 750, 268, 751), (1028, 549, 197, 752), (1029, 753, 199, 407), (1030, 754, 269, 755), (1031, 406, 198, 756), (1032, 757, 200, 408), (1033, 758, 270, 759), (1034, 309, 101, 760), (1035, 761, 91, 299), (1036, 762, 271, 763), (1037, 553, 201, 764), (1038, 765, 203, 411), (1039, 766, 272, 767), (1040, 410, 202, 768), (1041, 769, 204, 412), (1042, 770, 273, 771), (1043, 361, 153, 772), (1044, 773, 115, 323), (1045, 774, 274, 775), (1046, 557, 205, 776), (1047, 777, 207, 415), (1048, 778, 275, 779), (1049, 414, 206, 780), (1050, 781, 208, 416), (1051, 782, 276, 783), (1052, 322, 114, 784), (1053, 785, 116, 324), (1054, 786, 277, 787), (1055, 561, 209, 788), (1056, 789, 211, 419), (1057, 790, 278, 791), (1058, 418, 210, 792), (1059, 793, 212, 420), (1060, 794, 279, 795), (1061, 298, 90, 796), (1062, 797, 92, 300), (1063, 798, 280, 799), (1064, 565, 213, 800), (1065, 801, 215, 423), (1066, 802, 281, 803), (1067, 422, 214, 804), (1068, 805, 216, 424), (1069, 806, 282, 807), (1070, 365, 157, 808), (1071, 809, 119, 327), (1072, 810, 283, 811), (1073, 569, 217, 812), (1074, 813, 219, 427), (1075, 814, 284, 815), (1076, 426, 218, 816), (1077, 817, 220, 428), (1078, 818, 285, 819), (1079, 326, 118, 820), (1080, 821, 120, 328), (1081, 822, 286, 823), (1082, 573, 221, 824), (1083, 825, 223, 431), (1084, 826, 287, 827), (1085, 430, 222, 828), (1086, 829, 224, 432), (1087, 830, 288, 831), (1088, 295, 87, 832), (577, 833, 296, 88), (225, 580, 833, 577), (580, 83, 291, 833), (581, 834, 304, 96), (226, 584, 834, 581), (584, 89, 297, 834), (585, 835, 311, 103), (227, 588, 835, 585), (588, 102, 310, 835), (589, 836, 312, 104), (228, 592, 836, 589), (592, 99, 307, 836), (593, 837, 348, 140), (229, 596, 837, 593), (596, 105, 313, 837), (597, 838, 355, 147), (230, 600, 838, 597), (600, 146, 354, 838), (601, 839, 356, 148), (231, 604, 839, 601), (604, 135, 343, 839), (605, 840, 332, 124), (232, 608, 840, 605), (608, 109, 317, 840), (609, 841, 359, 151), (233, 612, 841, 609), (612, 150, 358, 841), (613, 842, 360, 152), (234, 616, 842, 613), (616, 141, 349, 842), (617, 843, 339, 131), (235, 620, 843, 617), (620, 113, 321, 843), (621, 844, 363, 155), (236, 624, 844, 621), (624, 154, 362, 844), (625, 845, 364, 156), (237, 628, 845, 625), (628, 130, 338, 845), (629, 846, 340, 132), (238, 632, 846, 629), (632, 117, 325, 846), (633, 847, 367, 159), (239, 636, 847, 633), (636, 158, 366, 847), (637, 848, 368, 160), (240, 640, 848, 637), (640, 127, 335, 848), (641, 849, 480, 128), (241, 644, 849, 641), (644, 161, 369, 849), (645, 850, 515, 163), (242, 648, 850, 645), (648, 162, 514, 850), (649, 851, 516, 164), (243, 652, 851, 649), (652, 123, 475, 851), (653, 852, 488, 136), (244, 656, 852, 653), (656, 165, 373, 852), (657, 853, 519, 167), (245, 660, 853, 657), (660, 166, 518, 853), (661, 854, 520, 168), (246, 664, 854, 661), (664, 129, 481, 854), (665, 855, 495, 143), (247, 668, 855, 665), (668, 169, 377, 855), (669, 856, 523, 171), (248, 672, 856, 669), (672, 170, 522, 856), (673, 857, 524, 172), (249, 676, 857, 673), (676, 142, 494, 857), (677, 858, 496, 144), (250, 680, 858, 677), (680, 173, 381, 858), (681, 859, 527, 175), (251, 684, 859, 681), (684, 174, 526, 859), (685, 860, 528, 176), (252, 688, 860, 685), (688, 139, 491, 860), (689, 861, 452, 100), (253, 692, 861, 689), (692, 177, 385, 861), (693, 862, 531, 179), (254, 696, 862, 693), (696, 178, 530, 862), (697, 863, 532, 180), (255, 700, 863, 697), (700, 145, 497, 863), (701, 864, 459, 107), (256, 704, 864, 701), (704, 181, 389, 864), (705, 865, 535, 183), (257, 708, 865, 705), (708, 182, 534, 865), (709, 866, 536, 184), (258, 712, 866, 709), (712, 106, 458, 866), (713, 867, 460, 108), (259, 716, 867, 713), (716, 185, 393, 867), (717, 868, 539, 187), (260, 720, 868, 717), (720, 186, 538, 868), (721, 869, 540, 188), (261, 724, 869, 721), (724, 95, 447, 869), (725, 870, 436, 84), (262, 728, 870, 725), (728, 189, 397, 870), (729, 871, 543, 191), (263, 732, 871, 729), (732, 190, 542, 871), (733, 872, 544, 192), (264, 736, 872, 733), (736, 149, 501, 872), (737, 873, 463, 111), (265, 740, 873, 737), (740, 193, 401, 873), (741, 874, 547, 195), (266, 744, 874, 741), (744, 194, 546, 874), (745, 875, 548, 196), (267, 748, 875, 745), (748, 110, 462, 875), (749, 876, 464, 112), (268, 752, 876, 749), (752, 197, 405, 876), (753, 877, 551, 199), (269, 756, 877, 753), (756, 198, 550, 877), (757, 878, 552, 200), (270, 760, 878, 757), (760, 101, 453, 878), (761, 879, 443, 91), (271, 764, 879, 761), (764, 201, 409, 879), (765, 880, 555, 203), (272, 768, 880, 765), (768, 202, 554, 880), (769, 881, 556, 204), (273, 772, 881, 769), (772, 153, 505, 881), (773, 882, 467, 115), (274, 776, 882, 773), (776, 205, 413, 882), (777, 883, 559, 207), (275, 780, 883, 777), (780, 206, 558, 883), (781, 884, 560, 208), (276, 784, 884, 781), (784, 114, 466, 884), (785, 885, 468, 116), (277, 788, 885, 785), (788, 209, 417, 885), (789, 886, 563, 211), (278, 792, 886, 789), (792, 210, 562, 886), (793, 887, 564, 212), (279, 796, 887, 793), (796, 90, 442, 887), (797, 888, 444, 92), (280, 800, 888, 797), (800, 213, 421, 888), (801, 889, 567, 215), (281, 804, 889, 801), (804, 214, 566, 889), (805, 890, 568, 216), (282, 808, 890, 805), (808, 157, 509, 890), (809, 891, 471, 119), (283, 812, 891, 809), (812, 217, 425, 891), (813, 892, 571, 219), (284, 816, 892, 813), (816, 218, 570, 892), (817, 893, 572, 220), (285, 820, 893, 817), (820, 118, 470, 893), (821, 894, 472, 120), (286, 824, 894, 821), (824, 221, 429, 894), (825, 895, 575, 223), (287, 828, 895, 825), (828, 222, 574, 895), (829, 896, 576, 224), (288, 832, 896, 829), (832, 87, 439, 896), (369, 897, 440, 32), (161, 579, 897, 369), (579, 225, 577, 897), (513, 898, 579, 161), (65, 372, 898, 513), (372, 164, 578, 898), (578, 899, 580, 225), (164, 516, 899, 578), (516, 27, 435, 899), (373, 900, 448, 40), (165, 583, 900, 373), (583, 226, 581, 900), (517, 901, 583, 165), (66, 376, 901, 517), (376, 168, 582, 901), (582, 902, 584, 226), (168, 520, 902, 582), (520, 33, 441, 902), (377, 903, 455, 47), (169, 587, 903, 377), (587, 227, 585, 903), (521, 904, 587, 169), (67, 380, 904, 521), (380, 172, 586, 904), (586, 905, 588, 227), (172, 524, 905, 586), (524, 46, 454, 905), (381, 906, 456, 48), (173, 591, 906, 381), (591, 228, 589, 906), (525, 907, 591, 173), (68, 384, 907, 525), (384, 176, 590, 907), (590, 908, 592, 228), (176, 528, 908, 590), (528, 43, 451, 908), (385, 909, 492, 44), (177, 595, 909, 385), (595, 229, 593, 909), (529, 910, 595, 177), (69, 388, 910, 529), (388, 180, 594, 910), (594, 911, 596, 229), (180, 532, 911, 594), (532, 49, 457, 911), (389, 912, 499, 51), (181, 599, 912, 389), (599, 230, 597, 912), (533, 913, 599, 181), (70, 392, 913, 533), (392, 184, 598, 913), (598, 914, 600, 230), (184, 536, 914, 598), (536, 50, 498, 914), (393, 915, 500, 52), (185, 603, 915, 393), (603, 231, 601, 915), (537, 916, 603, 185), (71, 396, 916, 537), (396, 188, 602, 916), (602, 917, 604, 231), (188, 540, 917, 602), (540, 39, 487, 917), (397, 918, 476, 28), (189, 607, 918, 397), (607, 232, 605, 918), (541, 919, 607, 189), (72, 400, 919, 541), (400, 192, 606, 919), (606, 920, 608, 232), (192, 544, 920, 606), (544, 53, 461, 920), (401, 921, 503, 55), (193, 611, 921, 401), (611, 233, 609, 921), (545, 922, 611, 193), (73, 404, 922, 545), (404, 196, 610, 922), (610, 923, 612, 233), (196, 548, 923, 610), (548, 54, 502, 923), (405, 924, 504, 56), (197, 615, 924, 405), (615, 234, 613, 924), (549, 925, 615, 197), (74, 408, 925, 549), (408, 200, 614, 925), (614, 926, 616, 234), (200, 552, 926, 614), (552, 45, 493, 926), (409, 927, 483, 35), (201, 619, 927, 409), (619, 235, 617, 927), (553, 928, 619, 201), (75, 412, 928, 553), (412, 204, 618, 928), (618, 929, 620, 235), (204, 556, 929, 618), (556, 57, 465, 929), (413, 930, 507, 59), (205, 623, 930, 413), (623, 236, 621, 930), (557, 931, 623, 205), (76, 416, 931, 557), (416, 208, 622, 931), (622, 932, 624, 236), (208, 560, 932, 622), (560, 58, 506, 932), (417, 933, 508, 60), (209, 627, 933, 417), (627, 237, 625, 933), (561, 934, 627, 209), (77, 420, 934, 561), (420, 212, 626, 934), (626, 935, 628, 237), (212, 564, 935, 626), (564, 34, 482, 935), (421, 936, 484, 36), (213, 631, 936, 421), (631, 238, 629, 936), (565, 937, 631, 213), (78, 424, 937, 565), (424, 216, 630, 937), (630, 938, 632, 238), (216, 568, 938, 630), (568, 61, 469, 938), (425, 939, 511, 63), (217, 635, 939, 425), (635, 239, 633, 939), (569, 940, 635, 217), (79, 428, 940, 569), (428, 220, 634, 940), (634, 941, 636, 239), (220, 572, 941, 634), (572, 62, 510, 941), (429, 942, 512, 64), (221, 639, 942, 429), (639, 240, 637, 942), (573, 943, 639, 221), (80, 432, 943, 573), (432, 224, 638, 943), (638, 944, 640, 240), (224, 576, 944, 638), (576, 31, 479, 944), (313, 945, 336, 16), (105, 643, 945, 313), (643, 241, 641, 945), (457, 946, 643, 105), (49, 371, 946, 457), (371, 163, 642, 946), (642, 947, 644, 241), (163, 515, 947, 642), (515, 65, 513, 947), (497, 948, 371, 49), (145, 647, 948, 497), (647, 242, 645, 948), (353, 949, 647, 145), (21, 316, 949, 353), (316, 108, 646, 949), (646, 950, 648, 242), (108, 460, 950, 646), (460, 52, 370, 950), (514, 951, 372, 65), (162, 651, 951, 514), (651, 243, 649, 951), (370, 952, 651, 162), (52, 500, 952, 370), (500, 148, 650, 952), (650, 953, 652, 243), (148, 356, 953, 650), (356, 11, 331, 953), (317, 954, 344, 12), (109, 655, 954, 317), (655, 244, 653, 954), (461, 955, 655, 109), (53, 375, 955, 461), (375, 167, 654, 955), (654, 956, 656, 244), (167, 519, 956, 654), (519, 66, 517, 956), (501, 957, 375, 53), (149, 659, 957, 501), (659, 245, 657, 957), (357, 958, 659, 149), (22, 320, 958, 357), (320, 112, 658, 958), (658, 959, 660, 245), (112, 464, 959, 658), (464, 56, 374, 959), (518, 960, 376, 66), (166, 663, 960, 518), (663, 246, 661, 960), (374, 961, 663, 166), (56, 504, 961, 374), (504, 152, 662, 961), (662, 962, 664, 246), (152, 360, 962, 662), (360, 17, 337, 962), (321, 963, 351, 19), (113, 667, 963, 321), (667, 247, 665, 963), (465, 964, 667, 113), (57, 379, 964, 465), (379, 171, 666, 964), (666, 965, 668, 247), (171, 523, 965, 666), (523, 67, 521, 965), (505, 966, 379, 57), (153, 671, 966, 505), (671, 248, 669, 966), (361, 967, 671, 153), (23, 324, 967, 361), (324, 116, 670, 967), (670, 968, 672, 248), (116, 468, 968, 670), (468, 60, 378, 968), (522, 969, 380, 67), (170, 675, 969, 522), (675, 249, 673, 969), (378, 970, 675, 170), (60, 508, 970, 378), (508, 156, 674, 970), (674, 971, 676, 249), (156, 364, 971, 674), (364, 18, 350, 971), (325, 972, 352, 20), (117, 679, 972, 325), (679, 250, 677, 972), (469, 973, 679, 117), (61, 383, 973, 469), (383, 175, 678, 973), (678, 974, 680, 250), (175, 527, 974, 678), (527, 68, 525, 974), (509, 975, 383, 61), (157, 683, 975, 509), (683, 251, 681, 975), (365, 976, 683, 157), (24, 328, 976, 365), (328, 120, 682, 976), (682, 977, 684, 251), (120, 472, 977, 682), (472, 64, 382, 977), (526, 978, 384, 68), (174, 687, 978, 526), (687, 252, 685, 978), (382, 979, 687, 174), (64, 512, 979, 382), (512, 160, 686, 979), (686, 980, 688, 252), (160, 368, 980, 686), (368, 15, 347, 980), (297, 981, 308, 7), (89, 691, 981, 297), (691, 253, 689, 981), (441, 982, 691, 89), (33, 387, 982, 441), (387, 179, 690, 982), (690, 983, 692, 253), (179, 531, 983, 690), (531, 69, 529, 983), (481, 984, 387, 33), (129, 695, 984, 481), (695, 254, 693, 984), (337, 985, 695, 129), (17, 315, 985, 337), (315, 107, 694, 985), (694, 986, 696, 254), (107, 459, 986, 694), (459, 51, 386, 986), (530, 987, 388, 69), (178, 699, 987, 530), (699, 255, 697, 987), (386, 988, 699, 178), (51, 499, 988, 386), (499, 147, 698, 988), (698, 989, 700, 255), (147, 355, 989, 698), (355, 21, 353, 989), (349, 990, 315, 17), (141, 703, 990, 349), (703, 256, 701, 990), (493, 991, 703, 141), (45, 391, 991, 493), (391, 183, 702, 991), (702, 992, 704, 256), (183, 535, 992, 702), (535, 70, 533, 992), (453, 993, 391, 45), (101, 707, 993, 453), (707, 257, 705, 993), (309, 994, 707, 101), (8, 300, 994, 309), (300, 92, 706, 994), (706, 995, 708, 257), (92, 444, 995, 706), (444, 36, 390, 995), (534, 996, 392, 70), (182, 711, 996, 534), (711, 258, 709, 996), (390, 997, 711, 182), (36, 484, 997, 390), (484, 132, 710, 997), (710, 998, 712, 258), (132, 340, 998, 710), (340, 20, 314, 998), (354, 999, 316, 21), (146, 715, 999, 354), (715, 259, 713, 999), (498, 1000, 715, 146), (50, 395, 1000, 498), (395, 187, 714, 1000), (714, 1001, 716, 259), (187, 539, 1001, 714), (539, 71, 537, 1001), (458, 1002, 395, 50), (106, 719, 1002, 458), (719, 260, 717, 1002), (314, 1003, 719, 106), (20, 352, 1003, 314), (352, 144, 718, 1003), (718, 1004, 720, 260), (144, 496, 1004, 718), (496, 48, 394, 1004), (538, 1005, 396, 71), (186, 723, 1005, 538), (723, 261, 721, 1005), (394, 1006, 723, 186), (48, 456, 1006, 394), (456, 104, 722, 1006), (722, 1007, 724, 261), (104, 312, 1007, 722), (312, 6, 303, 1007), (293, 1008, 292, 2), (85, 727, 1008, 293), (727, 262, 725, 1008), (437, 1009, 727, 85), (29, 399, 1009, 437), (399, 191, 726, 1009), (726, 1010, 728, 262), (191, 543, 1010, 726), (543, 72, 541, 1010), (477, 1011, 399, 29), (125, 731, 1011, 477), (731, 263, 729, 1011), (333, 1012, 731, 125), (13, 319, 1012, 333), (319, 111, 730, 1012), (730, 1013, 732, 263), (111, 463, 1013, 730), (463, 55, 398, 1013), (542, 1014, 400, 72), (190, 735, 1014, 542), (735, 264, 733, 1014), (398, 1015, 735, 190), (55, 503, 1015, 398), (503, 151, 734, 1015), (734, 1016, 736, 264), (151, 359, 1016, 734), (359, 22, 357, 1016), (345, 1017, 319, 13), (137, 739, 1017, 345), (739, 265, 737, 1017), (489, 1018, 739, 137), (41, 403, 1018, 489), (403, 195, 738, 1018), (738, 1019, 740, 265), (195, 547, 1019, 738), (547, 73, 545, 1019), (449, 1020, 403, 41), (97, 743, 1020, 449), (743, 266, 741, 1020), (305, 1021, 743, 97), (4, 299, 1021, 305), (299, 91, 742, 1021), (742, 1022, 744, 266), (91, 443, 1022, 742), (443, 35, 402, 1022), (546, 1023, 404, 73), (194, 747, 1023, 546), (747, 267, 745, 1023), (402, 1024, 747, 194), (35, 483, 1024, 402), (483, 131, 746, 1024), (746, 1025, 748, 267), (131, 339, 1025, 746), (339, 19, 318, 1025), (358, 1026, 320, 22), (150, 751, 1026, 358), (751, 268, 749, 1026), (502, 1027, 751, 150), (54, 407, 1027, 502), (407, 199, 750, 1027), (750, 1028, 752, 268), (199, 551, 1028, 750), (551, 74, 549, 1028), (462, 1029, 407, 54), (110, 755, 1029, 462), (755, 269, 753, 1029), (318, 1030, 755, 110), (19, 351, 1030, 318), (351, 143, 754, 1030), (754, 1031, 756, 269), (143, 495, 1031, 754), (495, 47, 406, 1031), (550, 1032, 408, 74), (198, 759, 1032, 550), (759, 270, 757, 1032), (406, 1033, 759, 198), (47, 455, 1033, 406), (455, 103, 758, 1033), (758, 1034, 760, 270), (103, 311, 1034, 758), (311, 8, 309, 1034), (301, 1035, 299, 4), (93, 763, 1035, 301), (763, 271, 761, 1035), (445, 1036, 763, 93), (37, 411, 1036, 445), (411, 203, 762, 1036), (762, 1037, 764, 271), (203, 555, 1037, 762), (555, 75, 553, 1037), (485, 1038, 411, 37), (133, 767, 1038, 485), (767, 272, 765, 1038), (341, 1039, 767, 133), (9, 323, 1039, 341), (323, 115, 766, 1039), (766, 1040, 768, 272), (115, 467, 1040, 766), (467, 59, 410, 1040), (554, 1041, 412, 75), (202, 771, 1041, 554), (771, 273, 769, 1041), (410, 1042, 771, 202), (59, 507, 1042, 410), (507, 155, 770, 1042), (770, 1043, 772, 273), (155, 363, 1043, 770), (363, 23, 361, 1043), (329, 1044, 323, 9), (121, 775, 1044, 329), (775, 274, 773, 1044), (473, 1045, 775, 121), (25, 415, 1045, 473), (415, 207, 774, 1045), (774, 1046, 776, 274), (207, 559, 1046, 774), (559, 76, 557, 1046), (433, 1047, 415, 25), (81, 779, 1047, 433), (779, 275, 777, 1047), (289, 1048, 779, 81), (0, 294, 1048, 289), (294, 86, 778, 1048), (778, 1049, 780, 275), (86, 438, 1049, 778), (438, 30, 414, 1049), (558, 1050, 416, 76), (206, 783, 1050, 558), (783, 276, 781, 1050), (414, 1051, 783, 206), (30, 478, 1051, 414), (478, 126, 782, 1051), (782, 1052, 784, 276), (126, 334, 1052, 782), (334, 14, 322, 1052), (362, 1053, 324, 23), (154, 787, 1053, 362), (787, 277, 785, 1053), (506, 1054, 787, 154), (58, 419, 1054, 506), (419, 211, 786, 1054), (786, 1055, 788, 277), (211, 563, 1055, 786), (563, 77, 561, 1055), (466, 1056, 419, 58), (114, 791, 1056, 466), (791, 278, 789, 1056), (322, 1057, 791, 114), (14, 346, 1057, 322), (346, 138, 790, 1057), (790, 1058, 792, 278), (138, 490, 1058, 790), (490, 42, 418, 1058), (562, 1059, 420, 77), (210, 795, 1059, 562), (795, 279, 793, 1059), (418, 1060, 795, 210), (42, 450, 1060, 418), (450, 98, 794, 1060), (794, 1061, 796, 279), (98, 306, 1061, 794), (306, 5, 298, 1061), (310, 1062, 300, 8), (102, 799, 1062, 310), (799, 280, 797, 1062), (454, 1063, 799, 102), (46, 423, 1063, 454), (423, 215, 798, 1063), (798, 1064, 800, 280), (215, 567, 1064, 798), (567, 78, 565, 1064), (494, 1065, 423, 46), (142, 803, 1065, 494), (803, 281, 801, 1065), (350, 1066, 803, 142), (18, 327, 1066, 350), (327, 119, 802, 1066), (802, 1067, 804, 281), (119, 471, 1067, 802), (471, 63, 422, 1067), (566, 1068, 424, 78), (214, 807, 1068, 566), (807, 282, 805, 1068), (422, 1069, 807, 214), (63, 511, 1069, 422), (511, 159, 806, 1069), (806, 1070, 808, 282), (159, 367, 1070, 806), (367, 24, 365, 1070), (338, 1071, 327, 18), (130, 811, 1071, 338), (811, 283, 809, 1071), (482, 1072, 811, 130), (34, 427, 1072, 482), (427, 219, 810, 1072), (810, 1073, 812, 283), (219, 571, 1073, 810), (571, 79, 569, 1073), (442, 1074, 427, 34), (90, 815, 1074, 442), (815, 284, 813, 1074), (298, 1075, 815, 90), (5, 302, 1075, 298), (302, 94, 814, 1075), (814, 1076, 816, 284), (94, 446, 1076, 814), (446, 38, 426, 1076), (570, 1077, 428, 79), (218, 819, 1077, 570), (819, 285, 817, 1077), (426, 1078, 819, 218), (38, 486, 1078, 426), (486, 134, 818, 1078), (818, 1079, 820, 285), (134, 342, 1079, 818), (342, 10, 326, 1079), (366, 1080, 328, 24), (158, 823, 1080, 366), (823, 286, 821, 1080), (510, 1081, 823, 158), (62, 431, 1081, 510), (431, 223, 822, 1081), (822, 1082, 824, 286), (223, 575, 1082, 822), (575, 80, 573, 1082), (470, 1083, 431, 62), (118, 827, 1083, 470), (827, 287, 825, 1083), (326, 1084, 827, 118), (10, 330, 1084, 326), (330, 122, 826, 1084), (826, 1085, 828, 287), (122, 474, 1085, 826), (474, 26, 430, 1085), (574, 1086, 432, 80), (222, 831, 1086, 574), (831, 288, 829, 1086), (430, 1087, 831, 222), (26, 434, 1087, 430), (434, 82, 830, 1087), (830, 1088, 832, 288), (82, 290, 1088, 830), (290, 1, 295, 1088)])
me_plane_001.polygons.foreach_set('use_smooth', [True] * 1024)
me_plane_001.materials.append(mat_material)
me_plane_001.use_remesh_preserve_volume = False
me_plane_001.use_remesh_preserve_attributes = False
me_plane_001.use_mirror_vertex_groups = False
me_plane_001.update()

# ---- objects
ob_plane = bpy.data.objects.new('Plane', me_plane_001)

# ---- transforms, parenting, visibility, modifiers, constraints
ob_plane.location = (2.062, -1.271, -4.853)
ob_plane.lineart.crease_threshold = 0.0

# ---- collection membership
col_collection_1.objects.link(ob_plane)

# ---- scene / render settings (as saved in the file)
scene.frame_start = 1; scene.frame_end = 250; scene.frame_set(1)
scene.render.engine = 'BLENDER_EEVEE_NEXT'
scene.render.resolution_percentage = 50
scene.render.dither_intensity = 0.0
scene.cycles.use_denoising = False
scene.cycles.samples = 10
scene.cycles.sampling_pattern = 'TABULATED_SOBOL'
scene.cycles.light_sampling_threshold = 0.0
scene.cycles.use_adaptive_sampling = False
scene.cycles.use_light_tree = False
scene.cycles.blur_glossy = 0.0
scene.cycles.volume_bounces = 1
scene.cycles.pixel_filter_type = 'GAUSSIAN'
scene.cycles.sample_clamp_indirect = 0.0
scene.view_settings.view_transform = 'Standard'
bpy.context.view_layer.update()

# ---- added for rendering (the .blend has no active camera and no usable light): camera, sun
cam_auto = bpy.data.cameras.new('AutoCamera')
cam_auto.lens = 50.0
cam_auto.sensor_width = 36.0
cam_auto.clip_end = 1000.0
ob_auto_camera = bpy.data.objects.new('AutoCamera', cam_auto)
scene.collection.objects.link(ob_auto_camera)
ob_auto_camera.location = (10.4832, -12.5799, 8.23256)
ob_auto_camera.rotation_euler = (1.09748, -7.21219e-08, 0.694738)
scene.camera = ob_auto_camera
light_auto_sun = bpy.data.lights.new('AutoSun', 'SUN')
light_auto_sun.energy = 3.0
light_auto_sun.angle = 0.0523599
ob_auto_sun = bpy.data.objects.new('AutoSun', light_auto_sun)
scene.collection.objects.link(ob_auto_sun)
ob_auto_sun.rotation_euler = (0.872665, 0.174533, 0.523599)
bpy.context.view_layer.update()
